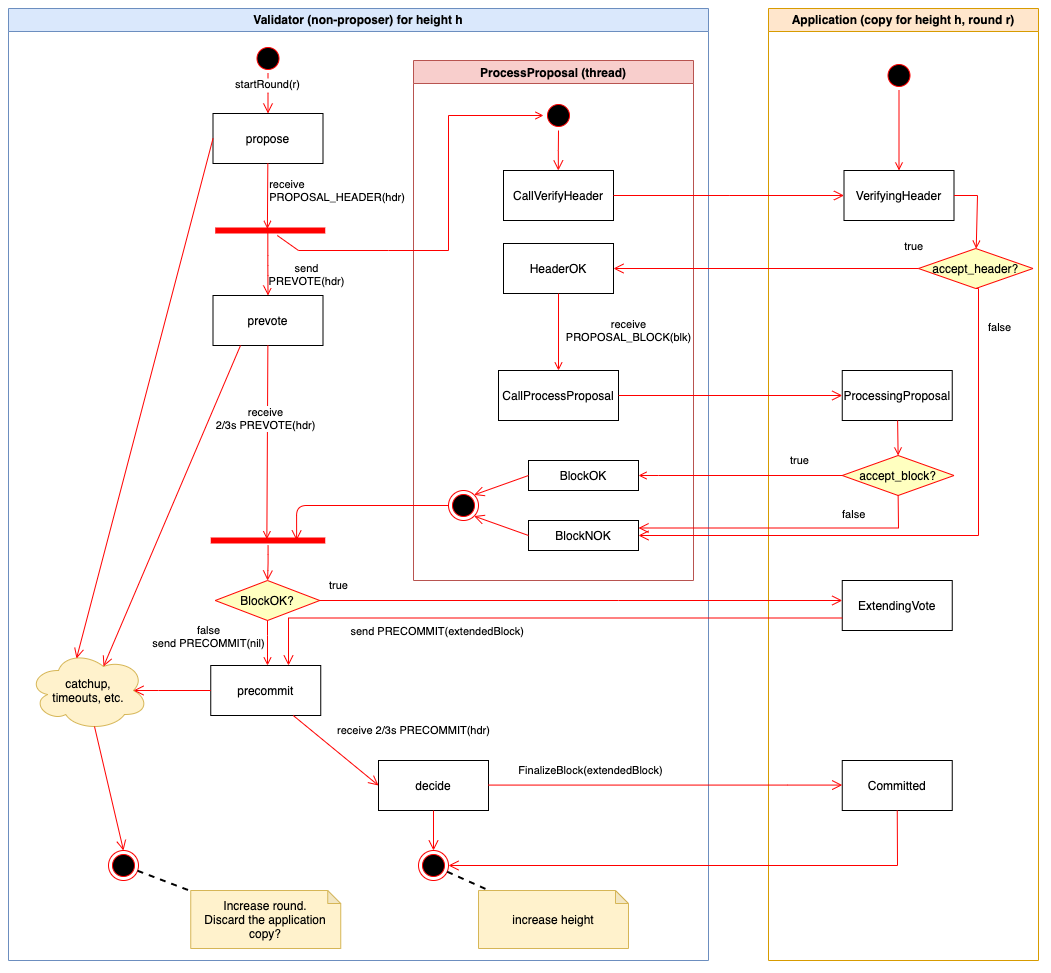

The diagram above was exported from draw.io. Its source (the exported page's mxGraphModel, read from the mxfile embedded in the PNG):
<mxGraphModel dx="1161" dy="710" grid="1" gridSize="10" guides="1" tooltips="1" connect="1" arrows="1" fold="1" page="1" pageScale="1" pageWidth="1169" pageHeight="826" background="#ffffff" math="0" shadow="0">
  <root>
    <mxCell id="0" />
    <mxCell id="1" parent="0" />
    <mxCell id="2" value="Validator (non-proposer) for height h" style="swimlane;whiteSpace=wrap;fillColor=#dae8fc;strokeColor=#6c8ebf;" parent="1" vertex="1">
      <mxGeometry x="40" y="128" width="700" height="952" as="geometry" />
    </mxCell>
    <mxCell id="5" value="" style="ellipse;shape=startState;fillColor=#000000;strokeColor=#ff0000;" parent="2" vertex="1">
      <mxGeometry x="244.5" y="35" width="30" height="30" as="geometry" />
    </mxCell>
    <mxCell id="6" value="startRound(r)" style="edgeStyle=elbowEdgeStyle;elbow=vertical;verticalAlign=bottom;endArrow=open;endSize=8;strokeColor=#FF0000;endFill=1;rounded=0" parent="2" source="5" target="7" edge="1">
      <mxGeometry x="244.5" y="35" as="geometry">
        <mxPoint x="259.5" y="105" as="targetPoint" />
      </mxGeometry>
    </mxCell>
    <mxCell id="7" value="propose" style="" parent="2" vertex="1">
      <mxGeometry x="204.5" y="105" width="110" height="50" as="geometry" />
    </mxCell>
    <mxCell id="8" value="prevote" style="" parent="2" vertex="1">
      <mxGeometry x="204.5" y="287" width="110" height="50" as="geometry" />
    </mxCell>
    <mxCell id="9" value="receive&#10;PROPOSAL_HEADER(hdr)" style="endArrow=open;strokeColor=#FF0000;endFill=1;rounded=0;entryX=0.474;entryY=0.34;entryDx=0;entryDy=0;entryPerimeter=0;align=left;" parent="2" source="7" target="e1XZF3cjZb3njEDGDdDx-41" edge="1">
      <mxGeometry x="-0.1743" relative="1" as="geometry">
        <mxPoint x="259" y="177" as="targetPoint" />
        <mxPoint as="offset" />
      </mxGeometry>
    </mxCell>
    <mxCell id="10" value="precommit" style="" parent="2" vertex="1">
      <mxGeometry x="202.25" y="657" width="110" height="50" as="geometry" />
    </mxCell>
    <mxCell id="11" value="" style="endArrow=open;strokeColor=#FF0000;endFill=1;rounded=0;entryX=0.49;entryY=0.372;entryDx=0;entryDy=0;entryPerimeter=0;" parent="2" source="8" target="e1XZF3cjZb3njEDGDdDx-43" edge="1">
      <mxGeometry relative="1" as="geometry">
        <mxPoint x="260" y="532" as="targetPoint" />
      </mxGeometry>
    </mxCell>
    <mxCell id="e1XZF3cjZb3njEDGDdDx-45" value="receive&lt;br&gt;2/3s PREVOTE(hdr)" style="edgeLabel;html=1;align=center;verticalAlign=middle;resizable=0;points=[];" vertex="1" connectable="0" parent="11">
      <mxGeometry x="-0.2536" y="-2" relative="1" as="geometry">
        <mxPoint as="offset" />
      </mxGeometry>
    </mxCell>
    <mxCell id="e1XZF3cjZb3njEDGDdDx-41" value="" style="shape=line;html=1;strokeWidth=6;strokeColor=#ff0000;" vertex="1" parent="2">
      <mxGeometry x="206.75" y="217" width="110" height="10" as="geometry" />
    </mxCell>
    <mxCell id="e1XZF3cjZb3njEDGDdDx-42" value="send&lt;br&gt;PREVOTE(hdr)" style="edgeStyle=orthogonalEdgeStyle;html=1;verticalAlign=bottom;endArrow=open;endSize=8;strokeColor=#ff0000;exitX=0.478;exitY=0.689;exitDx=0;exitDy=0;exitPerimeter=0;" edge="1" source="e1XZF3cjZb3njEDGDdDx-41" parent="2" target="8">
      <mxGeometry x="0.8911" y="41" relative="1" as="geometry">
        <mxPoint x="280" y="257" as="targetPoint" />
        <mxPoint x="-3" y="-2" as="offset" />
      </mxGeometry>
    </mxCell>
    <mxCell id="e1XZF3cjZb3njEDGDdDx-43" value="" style="shape=line;html=1;strokeWidth=6;strokeColor=#ff0000;" vertex="1" parent="2">
      <mxGeometry x="202.25" y="527" width="114.5" height="10" as="geometry" />
    </mxCell>
    <mxCell id="e1XZF3cjZb3njEDGDdDx-44" value="" style="edgeStyle=orthogonalEdgeStyle;html=1;verticalAlign=bottom;endArrow=open;endSize=8;strokeColor=#ff0000;" edge="1" source="e1XZF3cjZb3njEDGDdDx-43" parent="2" target="e1XZF3cjZb3njEDGDdDx-60">
      <mxGeometry relative="1" as="geometry">
        <mxPoint x="260" y="567" as="targetPoint" />
      </mxGeometry>
    </mxCell>
    <mxCell id="e1XZF3cjZb3njEDGDdDx-60" value="BlockOK?" style="rhombus;fillColor=#ffffc0;strokeColor=#ff0000;" vertex="1" parent="2">
      <mxGeometry x="206.75" y="572" width="104.5" height="40" as="geometry" />
    </mxCell>
    <mxCell id="e1XZF3cjZb3njEDGDdDx-61" value="" style="edgeStyle=elbowEdgeStyle;elbow=horizontal;strokeColor=#FF0000;endArrow=open;endFill=1;rounded=0;exitX=0.5;exitY=1;exitDx=0;exitDy=0;" edge="1" parent="2" source="e1XZF3cjZb3njEDGDdDx-60" target="10">
      <mxGeometry width="100" height="100" relative="1" as="geometry">
        <mxPoint x="863.75" y="472" as="sourcePoint" />
        <mxPoint x="210" y="637" as="targetPoint" />
        <Array as="points">
          <mxPoint x="259" y="627" />
        </Array>
      </mxGeometry>
    </mxCell>
    <mxCell id="e1XZF3cjZb3njEDGDdDx-62" value="false&lt;br&gt;send PRECOMMIT(nil)" style="edgeLabel;html=1;align=center;verticalAlign=middle;resizable=0;points=[];" vertex="1" connectable="0" parent="e1XZF3cjZb3njEDGDdDx-61">
      <mxGeometry x="-0.424" y="-2" relative="1" as="geometry">
        <mxPoint x="-57" y="1.8999999999999986" as="offset" />
      </mxGeometry>
    </mxCell>
    <mxCell id="e1XZF3cjZb3njEDGDdDx-68" value="decide" style="" vertex="1" parent="2">
      <mxGeometry x="370" y="752" width="110" height="50" as="geometry" />
    </mxCell>
    <mxCell id="e1XZF3cjZb3njEDGDdDx-69" value="" style="elbow=horizontal;verticalAlign=bottom;endArrow=open;endSize=8;strokeColor=#FF0000;endFill=1;rounded=0;exitX=0.75;exitY=1;exitDx=0;exitDy=0;entryX=0;entryY=0.5;entryDx=0;entryDy=0;" edge="1" parent="2" source="10" target="e1XZF3cjZb3njEDGDdDx-68">
      <mxGeometry x="-270" y="316.32" as="geometry">
        <mxPoint x="853.75" y="602" as="targetPoint" />
        <mxPoint x="321.25" y="602" as="sourcePoint" />
      </mxGeometry>
    </mxCell>
    <mxCell id="e1XZF3cjZb3njEDGDdDx-70" value="receive 2/3s PRECOMMIT(hdr)" style="edgeLabel;html=1;align=center;verticalAlign=middle;resizable=0;points=[];" vertex="1" connectable="0" parent="e1XZF3cjZb3njEDGDdDx-69">
      <mxGeometry relative="1" as="geometry">
        <mxPoint x="77.73999999999998" y="-19.9" as="offset" />
      </mxGeometry>
    </mxCell>
    <mxCell id="e1XZF3cjZb3njEDGDdDx-74" value="" style="ellipse;shape=endState;fillColor=#000000;strokeColor=#ff0000" vertex="1" parent="2">
      <mxGeometry x="410" y="842" width="30" height="30" as="geometry" />
    </mxCell>
    <mxCell id="e1XZF3cjZb3njEDGDdDx-75" value="" style="edgeStyle=orthogonalEdgeStyle;html=1;verticalAlign=bottom;endArrow=open;endSize=8;strokeColor=#ff0000;" edge="1" parent="2" source="e1XZF3cjZb3njEDGDdDx-68" target="e1XZF3cjZb3njEDGDdDx-74">
      <mxGeometry relative="1" as="geometry">
        <mxPoint x="290.045" y="857" as="targetPoint" />
        <mxPoint x="451.92000000001343" y="822" as="sourcePoint" />
      </mxGeometry>
    </mxCell>
    <mxCell id="e1XZF3cjZb3njEDGDdDx-76" value="increase height" style="shape=note;whiteSpace=wrap;html=1;backgroundOutline=1;darkOpacity=0.05;align=center;size=13;fillColor=#fff2cc;strokeColor=#d6b656;" vertex="1" parent="2">
      <mxGeometry x="470" y="882" width="150" height="58" as="geometry" />
    </mxCell>
    <mxCell id="e1XZF3cjZb3njEDGDdDx-77" value="" style="endArrow=none;dashed=1;html=1;strokeWidth=2;align=center;" edge="1" parent="2" source="e1XZF3cjZb3njEDGDdDx-74" target="e1XZF3cjZb3njEDGDdDx-76">
      <mxGeometry width="50" height="50" relative="1" as="geometry">
        <mxPoint x="410" y="932" as="sourcePoint" />
        <mxPoint x="460" y="882" as="targetPoint" />
      </mxGeometry>
    </mxCell>
    <mxCell id="e1XZF3cjZb3njEDGDdDx-81" value="" style="ellipse;shape=endState;fillColor=#000000;strokeColor=#ff0000" vertex="1" parent="2">
      <mxGeometry x="100" y="842" width="30" height="30" as="geometry" />
    </mxCell>
    <mxCell id="e1XZF3cjZb3njEDGDdDx-82" value="Increase round.&lt;br&gt;Discard the application copy?" style="shape=note;whiteSpace=wrap;html=1;backgroundOutline=1;darkOpacity=0.05;align=center;size=13;fillColor=#fff2cc;strokeColor=#d6b656;" vertex="1" parent="2">
      <mxGeometry x="182.25" y="882" width="150" height="58" as="geometry" />
    </mxCell>
    <mxCell id="e1XZF3cjZb3njEDGDdDx-83" value="" style="endArrow=none;dashed=1;html=1;strokeWidth=2;align=center;" edge="1" parent="2" source="e1XZF3cjZb3njEDGDdDx-81" target="e1XZF3cjZb3njEDGDdDx-82">
      <mxGeometry width="50" height="50" relative="1" as="geometry">
        <mxPoint x="448.6554971619653" y="873.2070441645299" as="sourcePoint" />
        <mxPoint x="490.55555555555566" y="892" as="targetPoint" />
        <Array as="points" />
      </mxGeometry>
    </mxCell>
    <mxCell id="e1XZF3cjZb3njEDGDdDx-84" value="catchup,&lt;br&gt;timeouts, etc." style="ellipse;shape=cloud;whiteSpace=wrap;html=1;align=center;fillColor=#fff2cc;strokeColor=#d6b656;" vertex="1" parent="2">
      <mxGeometry x="20" y="642" width="120" height="80" as="geometry" />
    </mxCell>
    <mxCell id="e1XZF3cjZb3njEDGDdDx-85" value="" style="elbow=horizontal;verticalAlign=bottom;endArrow=open;endSize=8;strokeColor=#FF0000;endFill=1;rounded=0;entryX=0.4;entryY=0.1;entryDx=0;entryDy=0;entryPerimeter=0;exitX=0;exitY=0.5;exitDx=0;exitDy=0;" edge="1" parent="2" source="7" target="e1XZF3cjZb3njEDGDdDx-84">
      <mxGeometry x="30" y="-88" as="geometry">
        <mxPoint x="855.4999999999998" y="197" as="targetPoint" />
        <mxPoint x="625" y="197" as="sourcePoint" />
      </mxGeometry>
    </mxCell>
    <mxCell id="e1XZF3cjZb3njEDGDdDx-86" value="" style="elbow=horizontal;verticalAlign=bottom;endArrow=open;endSize=8;strokeColor=#FF0000;endFill=1;rounded=0;entryX=0.625;entryY=0.2;entryDx=0;entryDy=0;entryPerimeter=0;exitX=0.25;exitY=1;exitDx=0;exitDy=0;" edge="1" parent="2" source="8" target="e1XZF3cjZb3njEDGDdDx-84">
      <mxGeometry x="10" y="-206" as="geometry">
        <mxPoint x="70" y="652.5594681126693" as="targetPoint" />
        <mxPoint x="214.5" y="140" as="sourcePoint" />
      </mxGeometry>
    </mxCell>
    <mxCell id="e1XZF3cjZb3njEDGDdDx-87" value="" style="edgeStyle=elbowEdgeStyle;elbow=horizontal;verticalAlign=bottom;endArrow=open;endSize=8;strokeColor=#FF0000;endFill=1;rounded=0;entryX=0.875;entryY=0.5;entryDx=0;entryDy=0;entryPerimeter=0;" edge="1" parent="2" source="10" target="e1XZF3cjZb3njEDGDdDx-84">
      <mxGeometry x="-10" y="-324" as="geometry">
        <mxPoint x="95" y="668" as="targetPoint" />
        <mxPoint x="214.5" y="322" as="sourcePoint" />
        <Array as="points">
          <mxPoint x="150" y="682" />
          <mxPoint x="95" y="502" />
        </Array>
      </mxGeometry>
    </mxCell>
    <mxCell id="e1XZF3cjZb3njEDGDdDx-88" value="" style="elbow=horizontal;verticalAlign=bottom;endArrow=open;endSize=8;strokeColor=#FF0000;endFill=1;rounded=0;entryX=0.5;entryY=0;entryDx=0;entryDy=0;exitX=0.55;exitY=0.95;exitDx=0;exitDy=0;exitPerimeter=0;" edge="1" parent="2" source="e1XZF3cjZb3njEDGDdDx-84" target="e1XZF3cjZb3njEDGDdDx-81">
      <mxGeometry x="-30" y="-442" as="geometry">
        <mxPoint x="125" y="692" as="targetPoint" />
        <mxPoint x="212.25" y="692" as="sourcePoint" />
      </mxGeometry>
    </mxCell>
    <mxCell id="18" value="CallProcessProposal" style="" parent="2" vertex="1">
      <mxGeometry x="490" y="362" width="120" height="50" as="geometry" />
    </mxCell>
    <mxCell id="3" value="ProcessProposal (thread)" style="swimlane;whiteSpace=wrap;swimlaneFillColor=none;fillColor=#f8cecc;strokeColor=#b85450;" parent="1" vertex="1">
      <mxGeometry x="445" y="180" width="280" height="520" as="geometry" />
    </mxCell>
    <mxCell id="13" value="" style="ellipse;shape=startState;fillColor=#000000;strokeColor=#ff0000;" parent="3" vertex="1">
      <mxGeometry x="130" y="40" width="30" height="30" as="geometry" />
    </mxCell>
    <mxCell id="14" value="" style="edgeStyle=elbowEdgeStyle;elbow=horizontal;verticalAlign=bottom;endArrow=open;endSize=8;strokeColor=#FF0000;endFill=1;rounded=0" parent="3" source="13" target="15" edge="1">
      <mxGeometry x="40" y="20" as="geometry">
        <mxPoint x="55" y="90" as="targetPoint" />
      </mxGeometry>
    </mxCell>
    <mxCell id="15" value="CallVerifyHeader" style="" parent="3" vertex="1">
      <mxGeometry x="90" y="110" width="110" height="50" as="geometry" />
    </mxCell>
    <mxCell id="16" value="HeaderOK" style="" parent="3" vertex="1">
      <mxGeometry x="90" y="183" width="110" height="50" as="geometry" />
    </mxCell>
    <mxCell id="30" value="BlockNOK" style="" parent="3" vertex="1">
      <mxGeometry x="115" y="460" width="110" height="30" as="geometry" />
    </mxCell>
    <mxCell id="e1XZF3cjZb3njEDGDdDx-47" value="BlockOK" style="" vertex="1" parent="3">
      <mxGeometry x="115" y="400" width="110" height="30" as="geometry" />
    </mxCell>
    <mxCell id="38" value="" style="ellipse;shape=endState;fillColor=#000000;strokeColor=#ff0000" parent="3" vertex="1">
      <mxGeometry x="35" y="430" width="30" height="30" as="geometry" />
    </mxCell>
    <mxCell id="e1XZF3cjZb3njEDGDdDx-57" value="" style="html=1;verticalAlign=bottom;endArrow=open;endSize=8;strokeColor=#ff0000;exitX=0;exitY=0.5;exitDx=0;exitDy=0;entryX=1;entryY=0;entryDx=0;entryDy=0;" edge="1" parent="3" source="e1XZF3cjZb3njEDGDdDx-47" target="38">
      <mxGeometry relative="1" as="geometry">
        <mxPoint x="-155" y="410" as="targetPoint" />
        <mxPoint x="-155.44827586206907" y="390" as="sourcePoint" />
      </mxGeometry>
    </mxCell>
    <mxCell id="e1XZF3cjZb3njEDGDdDx-58" value="" style="html=1;verticalAlign=bottom;endArrow=open;endSize=8;strokeColor=#ff0000;exitX=0;exitY=0.5;exitDx=0;exitDy=0;entryX=1;entryY=1;entryDx=0;entryDy=0;" edge="1" parent="3" source="30" target="38">
      <mxGeometry relative="1" as="geometry">
        <mxPoint x="60" y="440" as="targetPoint" />
        <mxPoint x="125" y="425" as="sourcePoint" />
      </mxGeometry>
    </mxCell>
    <mxCell id="4" value="Application (copy for height h, round r)" style="swimlane;whiteSpace=wrap;fillColor=#ffe6cc;strokeColor=#d79b00;" parent="1" vertex="1">
      <mxGeometry x="800" y="128" width="270" height="952" as="geometry" />
    </mxCell>
    <mxCell id="33" value="VerifyingHeader" style="" parent="4" vertex="1">
      <mxGeometry x="75.5" y="162" width="110" height="50" as="geometry" />
    </mxCell>
    <mxCell id="37" value="" style="edgeStyle=none;strokeColor=#FF0000;endArrow=open;endFill=1;rounded=0;" parent="4" target="33" edge="1" source="e1XZF3cjZb3njEDGDdDx-46">
      <mxGeometry width="100" height="100" relative="1" as="geometry">
        <mxPoint x="-30" y="429.5" as="sourcePoint" />
        <mxPoint x="90" y="429.5" as="targetPoint" />
      </mxGeometry>
    </mxCell>
    <mxCell id="e1XZF3cjZb3njEDGDdDx-46" value="" style="ellipse;shape=startState;fillColor=#000000;strokeColor=#ff0000;" vertex="1" parent="4">
      <mxGeometry x="115.5" y="52" width="30" height="30" as="geometry" />
    </mxCell>
    <mxCell id="21" value="accept_header?" style="rhombus;fillColor=#ffffc0;strokeColor=#ff0000;" parent="4" vertex="1">
      <mxGeometry x="150" y="240" width="114.5" height="40" as="geometry" />
    </mxCell>
    <mxCell id="24" value="" style="endArrow=open;strokeColor=#FF0000;endFill=1;rounded=0;exitX=1;exitY=0.5;exitDx=0;exitDy=0;" parent="4" source="33" target="21" edge="1">
      <mxGeometry relative="1" as="geometry">
        <Array as="points">
          <mxPoint x="209" y="187" />
        </Array>
      </mxGeometry>
    </mxCell>
    <mxCell id="e1XZF3cjZb3njEDGDdDx-49" value="ProcessingProposal" style="" vertex="1" parent="4">
      <mxGeometry x="73.75" y="362" width="110" height="50" as="geometry" />
    </mxCell>
    <mxCell id="e1XZF3cjZb3njEDGDdDx-52" value="accept_block?" style="rhombus;fillColor=#ffffc0;strokeColor=#ff0000;" vertex="1" parent="4">
      <mxGeometry x="73.75" y="447" width="111.75" height="40" as="geometry" />
    </mxCell>
    <mxCell id="e1XZF3cjZb3njEDGDdDx-53" value="" style="endArrow=open;strokeColor=#FF0000;endFill=1;rounded=0;entryX=0.5;entryY=0;entryDx=0;entryDy=0;" edge="1" parent="4" source="e1XZF3cjZb3njEDGDdDx-49" target="e1XZF3cjZb3njEDGDdDx-52">
      <mxGeometry relative="1" as="geometry">
        <mxPoint x="157.5" y="402" as="sourcePoint" />
        <mxPoint x="184.590235723123" y="455.13023376961655" as="targetPoint" />
        <Array as="points" />
      </mxGeometry>
    </mxCell>
    <mxCell id="e1XZF3cjZb3njEDGDdDx-63" value="ExtendingVote" style="" vertex="1" parent="4">
      <mxGeometry x="73.75" y="572" width="110" height="50" as="geometry" />
    </mxCell>
    <mxCell id="e1XZF3cjZb3njEDGDdDx-71" value="Committed" style="" vertex="1" parent="4">
      <mxGeometry x="73.75" y="752" width="110" height="50" as="geometry" />
    </mxCell>
    <mxCell id="23" value="false" style="edgeStyle=elbowEdgeStyle;elbow=horizontal;align=left;verticalAlign=top;endArrow=open;endSize=8;strokeColor=#FF0000;endFill=1;rounded=0;exitX=0.5;exitY=1;exitDx=0;exitDy=0;" parent="1" source="21" target="30" edge="1">
      <mxGeometry x="-0.9026" y="8" relative="1" as="geometry">
        <mxPoint x="635" y="485" as="targetPoint" />
        <Array as="points">
          <mxPoint x="1010" y="540" />
          <mxPoint x="937" y="470" />
        </Array>
        <mxPoint as="offset" />
      </mxGeometry>
    </mxCell>
    <mxCell id="22" value="true" style="elbow=horizontal;align=left;verticalAlign=bottom;endArrow=open;endSize=8;strokeColor=#FF0000;exitX=0;exitY=0.5;endFill=1;rounded=0;exitDx=0;exitDy=0;entryX=1;entryY=0.5;entryDx=0;entryDy=0;" parent="1" source="21" target="16" edge="1">
      <mxGeometry x="-0.8962" y="-13" relative="1" as="geometry">
        <mxPoint x="580" y="390" as="targetPoint" />
        <mxPoint as="offset" />
      </mxGeometry>
    </mxCell>
    <mxCell id="e1XZF3cjZb3njEDGDdDx-50" value="" style="edgeStyle=elbowEdgeStyle;elbow=horizontal;verticalAlign=bottom;endArrow=open;endSize=8;strokeColor=#FF0000;endFill=1;rounded=0;entryX=0;entryY=0.5;entryDx=0;entryDy=0;exitX=1;exitY=0.5;exitDx=0;exitDy=0;" edge="1" parent="1" source="15" target="33">
      <mxGeometry x="50" y="30" as="geometry">
        <mxPoint x="529.689655172414" y="300" as="targetPoint" />
        <mxPoint x="530" y="260" as="sourcePoint" />
      </mxGeometry>
    </mxCell>
    <mxCell id="e1XZF3cjZb3njEDGDdDx-51" value="" style="edgeStyle=elbowEdgeStyle;elbow=horizontal;verticalAlign=bottom;endArrow=open;endSize=8;strokeColor=#FF0000;endFill=1;rounded=0;" edge="1" parent="1" source="18" target="e1XZF3cjZb3njEDGDdDx-49">
      <mxGeometry x="50" y="209.66" as="geometry">
        <mxPoint x="800" y="494.65999999999997" as="targetPoint" />
        <mxPoint x="575" y="494.65999999999997" as="sourcePoint" />
      </mxGeometry>
    </mxCell>
    <mxCell id="41" value="" style="edgeStyle=elbowEdgeStyle;elbow=horizontal;strokeColor=#FF0000;endArrow=open;endFill=1;rounded=0;exitX=0;exitY=0.5;exitDx=0;exitDy=0;entryX=1;entryY=0.5;entryDx=0;entryDy=0;" parent="1" source="e1XZF3cjZb3njEDGDdDx-52" target="e1XZF3cjZb3njEDGDdDx-47" edge="1">
      <mxGeometry width="100" height="100" relative="1" as="geometry">
        <mxPoint x="505" y="660" as="sourcePoint" />
        <mxPoint x="700" y="600" as="targetPoint" />
        <Array as="points">
          <mxPoint x="690" y="590" />
        </Array>
      </mxGeometry>
    </mxCell>
    <mxCell id="e1XZF3cjZb3njEDGDdDx-55" value="true" style="edgeLabel;html=1;align=center;verticalAlign=middle;resizable=0;points=[];" vertex="1" connectable="0" parent="41">
      <mxGeometry x="-0.424" y="-2" relative="1" as="geometry">
        <mxPoint x="15.18" y="-13" as="offset" />
      </mxGeometry>
    </mxCell>
    <mxCell id="e1XZF3cjZb3njEDGDdDx-54" value="false" style="edgeStyle=elbowEdgeStyle;elbow=horizontal;align=left;verticalAlign=top;endArrow=open;endSize=8;strokeColor=#FF0000;endFill=1;rounded=0;exitX=0.5;exitY=1;exitDx=0;exitDy=0;entryX=1;entryY=0.25;entryDx=0;entryDy=0;" edge="1" parent="1" source="e1XZF3cjZb3njEDGDdDx-52" target="30">
      <mxGeometry x="-0.3793" y="-27" relative="1" as="geometry">
        <mxPoint x="680" y="665" as="targetPoint" />
        <mxPoint x="946.7499999999998" y="418.0000000000001" as="sourcePoint" />
        <Array as="points">
          <mxPoint x="930" y="630" />
        </Array>
        <mxPoint as="offset" />
      </mxGeometry>
    </mxCell>
    <mxCell id="e1XZF3cjZb3njEDGDdDx-56" value="" style="endArrow=open;strokeColor=#FF0000;endFill=1;rounded=0;entryX=0;entryY=0.5;entryDx=0;entryDy=0;" edge="1" parent="1" source="e1XZF3cjZb3njEDGDdDx-41" target="13">
      <mxGeometry relative="1" as="geometry">
        <mxPoint x="336.1171875" y="640" as="sourcePoint" />
        <mxPoint x="551.1328125" y="530" as="targetPoint" />
        <Array as="points">
          <mxPoint x="330" y="370" />
          <mxPoint x="420" y="370" />
          <mxPoint x="480" y="370" />
          <mxPoint x="480" y="235" />
        </Array>
      </mxGeometry>
    </mxCell>
    <mxCell id="e1XZF3cjZb3njEDGDdDx-59" value="" style="edgeStyle=orthogonalEdgeStyle;html=1;verticalAlign=bottom;endArrow=open;endSize=8;strokeColor=#ff0000;exitX=0;exitY=0.5;exitDx=0;exitDy=0;entryX=0.75;entryY=0.5;entryDx=0;entryDy=0;entryPerimeter=0;" edge="1" parent="1" source="38" target="e1XZF3cjZb3njEDGDdDx-43">
      <mxGeometry relative="1" as="geometry">
        <mxPoint x="505" y="620" as="targetPoint" />
        <mxPoint x="570" y="605" as="sourcePoint" />
      </mxGeometry>
    </mxCell>
    <mxCell id="e1XZF3cjZb3njEDGDdDx-64" value="" style="edgeStyle=elbowEdgeStyle;elbow=horizontal;verticalAlign=bottom;endArrow=open;endSize=8;strokeColor=#FF0000;endFill=1;rounded=0;" edge="1" parent="1" source="e1XZF3cjZb3njEDGDdDx-60" target="e1XZF3cjZb3njEDGDdDx-63">
      <mxGeometry x="-250" y="434.32" as="geometry">
        <mxPoint x="575.4999999999998" y="719.66" as="targetPoint" />
        <mxPoint x="350" y="719.66" as="sourcePoint" />
        <Array as="points">
          <mxPoint x="650" y="720" />
        </Array>
      </mxGeometry>
    </mxCell>
    <mxCell id="e1XZF3cjZb3njEDGDdDx-65" value="true" style="edgeLabel;html=1;align=center;verticalAlign=middle;resizable=0;points=[];" vertex="1" connectable="0" parent="e1XZF3cjZb3njEDGDdDx-64">
      <mxGeometry relative="1" as="geometry">
        <mxPoint x="-243" y="-15" as="offset" />
      </mxGeometry>
    </mxCell>
    <mxCell id="e1XZF3cjZb3njEDGDdDx-66" value="send PRECOMMIT(extendedBlock)" style="edgeStyle=elbowEdgeStyle;elbow=horizontal;align=left;verticalAlign=top;endArrow=open;endSize=8;strokeColor=#FF0000;endFill=1;rounded=0;exitX=0;exitY=0.75;exitDx=0;exitDy=0;" edge="1" parent="1" source="e1XZF3cjZb3njEDGDdDx-63" target="10">
      <mxGeometry x="0.6424" relative="1" as="geometry">
        <mxPoint x="310" y="767" as="targetPoint" />
        <mxPoint x="647.2499999999998" y="520.0000000000001" as="sourcePoint" />
        <Array as="points">
          <mxPoint x="320" y="770" />
          <mxPoint x="330" y="738" />
          <mxPoint x="650" y="652" />
          <mxPoint x="577" y="582" />
        </Array>
        <mxPoint as="offset" />
      </mxGeometry>
    </mxCell>
    <mxCell id="e1XZF3cjZb3njEDGDdDx-72" value="" style="edgeStyle=elbowEdgeStyle;elbow=horizontal;verticalAlign=bottom;endArrow=open;endSize=8;strokeColor=#FF0000;endFill=1;rounded=0;" edge="1" parent="1" source="e1XZF3cjZb3njEDGDdDx-68" target="e1XZF3cjZb3njEDGDdDx-71">
      <mxGeometry x="-81.25" y="618.9" as="geometry">
        <mxPoint x="880" y="905" as="targetPoint" />
        <mxPoint x="510" y="904.58" as="sourcePoint" />
        <Array as="points">
          <mxPoint x="818.75" y="904.58" />
        </Array>
      </mxGeometry>
    </mxCell>
    <mxCell id="e1XZF3cjZb3njEDGDdDx-73" value="FinalizeBlock(extendedBlock)" style="edgeLabel;html=1;align=center;verticalAlign=middle;resizable=0;points=[];" vertex="1" connectable="0" parent="e1XZF3cjZb3njEDGDdDx-72">
      <mxGeometry relative="1" as="geometry">
        <mxPoint x="-75" y="-15" as="offset" />
      </mxGeometry>
    </mxCell>
    <mxCell id="e1XZF3cjZb3njEDGDdDx-79" value="" style="edgeStyle=elbowEdgeStyle;elbow=horizontal;verticalAlign=bottom;endArrow=open;endSize=8;strokeColor=#FF0000;endFill=1;rounded=0;exitX=0.5;exitY=1;exitDx=0;exitDy=0;" edge="1" parent="1" source="e1XZF3cjZb3njEDGDdDx-71" target="e1XZF3cjZb3njEDGDdDx-74">
      <mxGeometry x="-71.25" y="628.9" as="geometry">
        <mxPoint x="883.75" y="914.5799999999999" as="targetPoint" />
        <mxPoint x="929" y="940" as="sourcePoint" />
        <Array as="points">
          <mxPoint x="929" y="960" />
        </Array>
      </mxGeometry>
    </mxCell>
    <mxCell id="19" value="" style="endArrow=open;strokeColor=#FF0000;endFill=1;rounded=0;exitX=0.5;exitY=1;exitDx=0;exitDy=0;entryX=0.5;entryY=0;entryDx=0;entryDy=0;" parent="1" source="16" target="18" edge="1">
      <mxGeometry relative="1" as="geometry">
        <mxPoint x="519.66" y="416.5000000000001" as="sourcePoint" />
        <mxPoint x="520" y="470" as="targetPoint" />
      </mxGeometry>
    </mxCell>
    <mxCell id="e1XZF3cjZb3njEDGDdDx-48" value="receive&lt;br&gt;PROPOSAL_BLOCK(blk)" style="edgeLabel;html=1;align=center;verticalAlign=middle;resizable=0;points=[];" vertex="1" connectable="0" parent="19">
      <mxGeometry x="-0.2849" relative="1" as="geometry">
        <mxPoint x="70" y="9.5" as="offset" />
      </mxGeometry>
    </mxCell>
  </root>
</mxGraphModel>